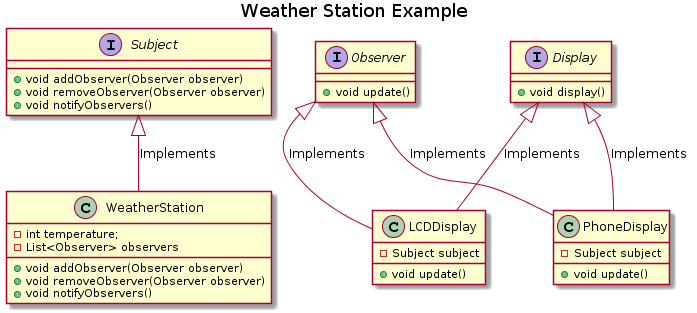

The diagram above was rendered by PlantUML. Its source (embedded in the PNG):
@startuml
title Weather Station Example

interface Subject {
  +void addObserver(Observer observer)
  +void removeObserver(Observer observer)
  +void notifyObservers()
}

class WeatherStation {
    
    -int temperature;
    -List<Observer> observers
    
    +void addObserver(Observer observer)
    +void removeObserver(Observer observer)
    +void notifyObservers()
}

interface Observer {
    +void update()
}

interface Display {
    +void display()
}

class LCDDisplay {
    -Subject subject

    +void update()
}

class PhoneDisplay {
    -Subject subject

    +void update()
}

Subject <|-down- WeatherStation: Implements
Observer <|-down- LCDDisplay: Implements
Observer <|-down- PhoneDisplay: Implements
Display <|-down- LCDDisplay: Implements
Display <|-down- PhoneDisplay: Implements
@enduml